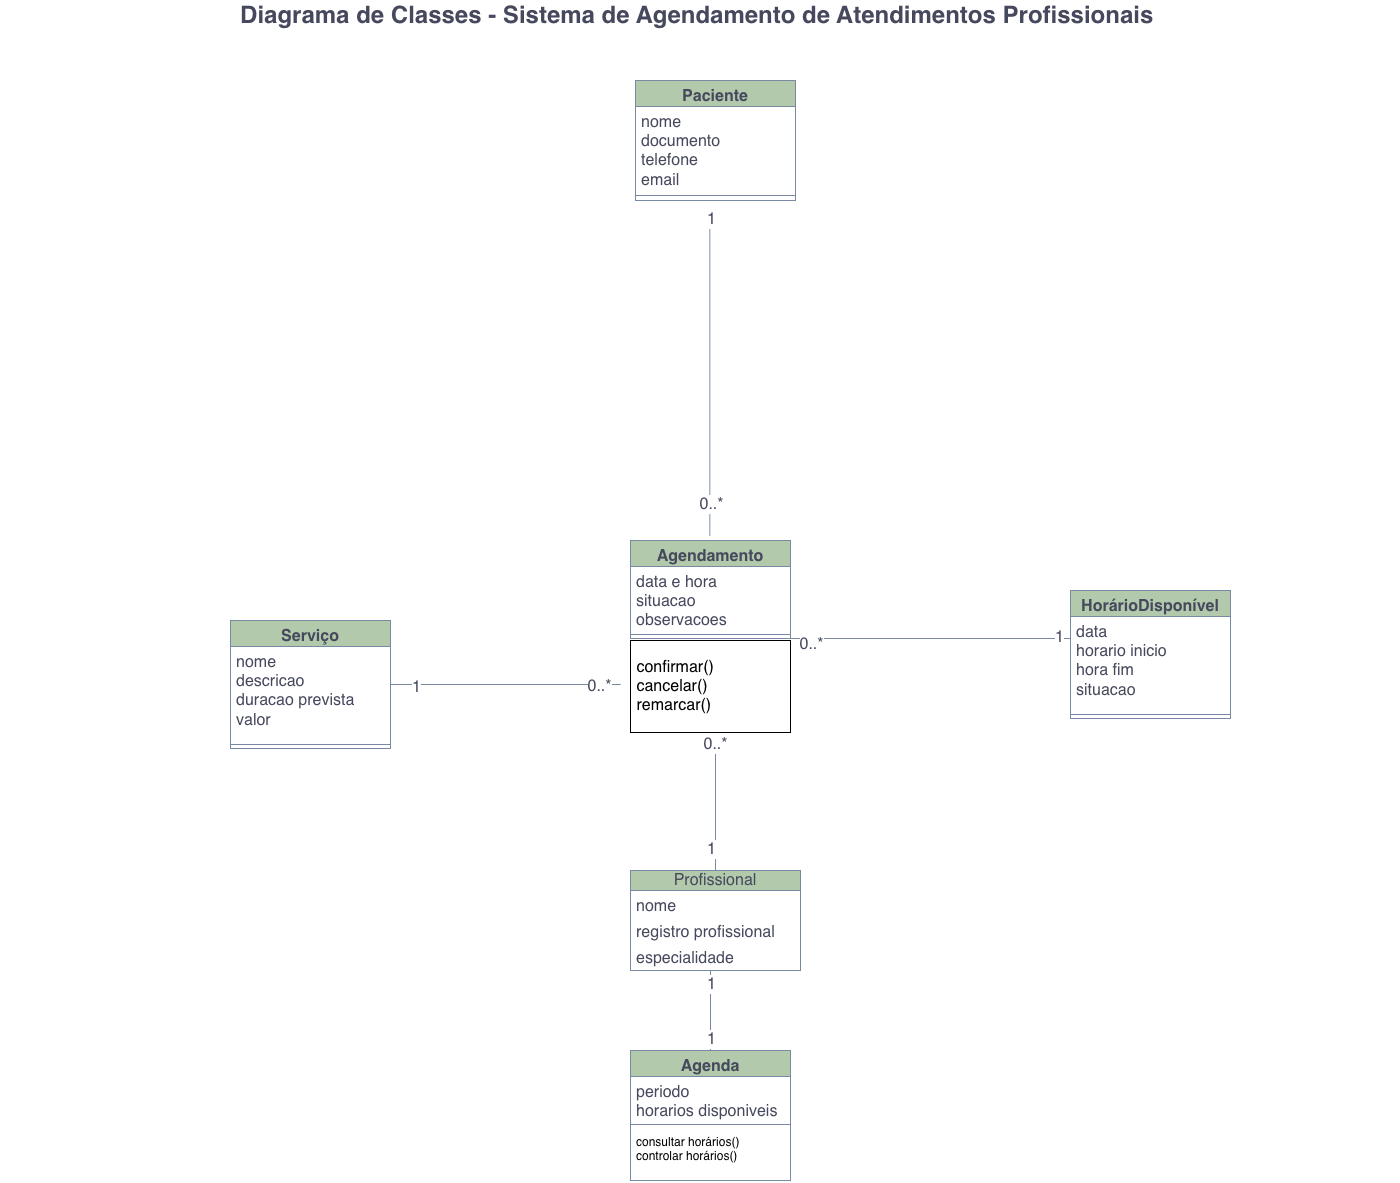

The diagram above was exported from draw.io. Its source (the exported page's mxGraphModel, read from the mxfile embedded in the PNG):
<mxGraphModel dx="2135" dy="1005" grid="1" gridSize="10" guides="1" tooltips="1" connect="1" arrows="1" fold="1" page="1" pageScale="1" pageWidth="2336" pageHeight="1654" math="0" shadow="0">
  <root>
    <mxCell id="0" />
    <mxCell id="1" parent="0" />
    <mxCell id="fm4GNbM-AQbAldRIPgOZ-1" parent="1" style="swimlane;fontStyle=1;align=center;verticalAlign=top;childLayout=stackLayout;horizontal=1;startSize=26;horizontalStack=0;resizeParent=1;resizeParentMax=0;resizeLast=0;collapsible=1;marginBottom=0;whiteSpace=wrap;html=1;labelBackgroundColor=none;fillColor=#B2C9AB;strokeColor=#788AA3;fontColor=#46495D;" value="&lt;font style=&quot;font-size: 16px;&quot;&gt;Paciente&lt;/font&gt;" vertex="1">
      <mxGeometry height="120" width="160" x="765" y="460" as="geometry" />
    </mxCell>
    <mxCell id="fm4GNbM-AQbAldRIPgOZ-2" parent="fm4GNbM-AQbAldRIPgOZ-1" style="text;strokeColor=none;fillColor=none;align=left;verticalAlign=top;spacingLeft=4;spacingRight=4;overflow=hidden;rotatable=0;points=[[0,0.5],[1,0.5]];portConstraint=eastwest;whiteSpace=wrap;html=1;labelBackgroundColor=none;fontColor=#46495D;" value="&lt;font style=&quot;&quot;&gt;&lt;font style=&quot;font-size: 16px;&quot;&gt;nome&lt;br&gt;documento&lt;br&gt;telefone&lt;br&gt;email&lt;br&gt;&lt;br&gt;&lt;/font&gt;&lt;br&gt;&lt;/font&gt;" vertex="1">
      <mxGeometry height="84" width="160" y="26" as="geometry" />
    </mxCell>
    <mxCell id="fm4GNbM-AQbAldRIPgOZ-3" parent="fm4GNbM-AQbAldRIPgOZ-1" style="line;strokeWidth=1;fillColor=none;align=left;verticalAlign=middle;spacingTop=-1;spacingLeft=3;spacingRight=3;rotatable=0;labelPosition=right;points=[];portConstraint=eastwest;strokeColor=#788AA3;labelBackgroundColor=none;fontColor=#46495D;" value="" vertex="1">
      <mxGeometry height="10" width="160" y="110" as="geometry" />
    </mxCell>
    <mxCell id="fm4GNbM-AQbAldRIPgOZ-4" edge="1" parent="1" source="fm4GNbM-AQbAldRIPgOZ-7" style="edgeStyle=orthogonalEdgeStyle;rounded=0;orthogonalLoop=1;jettySize=auto;html=1;strokeColor=#788AA3;fontColor=#46495D;fillColor=#B2C9AB;endArrow=none;endFill=0;">
      <mxGeometry relative="1" as="geometry">
        <mxPoint x="750" y="1064" as="targetPoint" />
      </mxGeometry>
    </mxCell>
    <mxCell id="fm4GNbM-AQbAldRIPgOZ-5" connectable="0" parent="fm4GNbM-AQbAldRIPgOZ-4" style="edgeLabel;html=1;align=center;verticalAlign=middle;resizable=0;points=[];strokeColor=#788AA3;fontColor=#46495D;fillColor=#B2C9AB;" value="&lt;font size=&quot;3&quot;&gt;1&lt;/font&gt;" vertex="1">
      <mxGeometry relative="1" x="-0.7797" y="-2" as="geometry">
        <mxPoint as="offset" />
      </mxGeometry>
    </mxCell>
    <mxCell id="fm4GNbM-AQbAldRIPgOZ-6" connectable="0" parent="fm4GNbM-AQbAldRIPgOZ-4" style="edgeLabel;html=1;align=center;verticalAlign=middle;resizable=0;points=[];strokeColor=#788AA3;fontColor=#46495D;fillColor=#B2C9AB;" value="&lt;font size=&quot;3&quot;&gt;0..*&lt;/font&gt;" vertex="1">
      <mxGeometry relative="1" x="0.8145" y="-1" as="geometry">
        <mxPoint as="offset" />
      </mxGeometry>
    </mxCell>
    <mxCell id="fm4GNbM-AQbAldRIPgOZ-7" parent="1" style="swimlane;fontStyle=1;align=center;verticalAlign=top;childLayout=stackLayout;horizontal=1;startSize=26;horizontalStack=0;resizeParent=1;resizeParentMax=0;resizeLast=0;collapsible=1;marginBottom=0;whiteSpace=wrap;html=1;labelBackgroundColor=none;fillColor=#B2C9AB;strokeColor=#788AA3;fontColor=#46495D;" value="&lt;font style=&quot;font-size: 16px;&quot;&gt;Serviço&lt;/font&gt;" vertex="1">
      <mxGeometry height="128" width="160" x="360" y="1000" as="geometry" />
    </mxCell>
    <mxCell id="fm4GNbM-AQbAldRIPgOZ-8" parent="fm4GNbM-AQbAldRIPgOZ-7" style="text;strokeColor=none;fillColor=none;align=left;verticalAlign=top;spacingLeft=4;spacingRight=4;overflow=hidden;rotatable=0;points=[[0,0.5],[1,0.5]];portConstraint=eastwest;whiteSpace=wrap;html=1;labelBackgroundColor=none;fontColor=#46495D;" value="&lt;font size=&quot;3&quot;&gt;nome&lt;br&gt;descricao&lt;br&gt;duracao prevista&lt;br&gt;valor&lt;/font&gt;" vertex="1">
      <mxGeometry height="94" width="160" y="26" as="geometry" />
    </mxCell>
    <mxCell id="fm4GNbM-AQbAldRIPgOZ-9" parent="fm4GNbM-AQbAldRIPgOZ-7" style="line;strokeWidth=1;fillColor=none;align=left;verticalAlign=middle;spacingTop=-1;spacingLeft=3;spacingRight=3;rotatable=0;labelPosition=right;points=[];portConstraint=eastwest;strokeColor=#788AA3;labelBackgroundColor=none;fontColor=#46495D;" value="" vertex="1">
      <mxGeometry height="8" width="160" y="120" as="geometry" />
    </mxCell>
    <mxCell id="fm4GNbM-AQbAldRIPgOZ-10" edge="1" parent="1" style="edgeStyle=orthogonalEdgeStyle;rounded=0;orthogonalLoop=1;jettySize=auto;html=1;entryX=0.5;entryY=1;entryDx=0;entryDy=0;strokeColor=#788AA3;fontColor=#46495D;fillColor=#B2C9AB;endArrow=none;endFill=0;">
      <mxGeometry relative="1" as="geometry">
        <mxPoint x="839.33" y="915" as="sourcePoint" />
        <mxPoint x="839.33" y="590" as="targetPoint" />
      </mxGeometry>
    </mxCell>
    <mxCell id="fm4GNbM-AQbAldRIPgOZ-11" connectable="0" parent="fm4GNbM-AQbAldRIPgOZ-10" style="edgeLabel;html=1;align=center;verticalAlign=middle;resizable=0;points=[];strokeColor=#788AA3;fontColor=#46495D;fillColor=#B2C9AB;" value="&lt;font size=&quot;3&quot;&gt;1&lt;/font&gt;" vertex="1">
      <mxGeometry relative="1" x="0.9533" as="geometry">
        <mxPoint as="offset" />
      </mxGeometry>
    </mxCell>
    <mxCell id="fm4GNbM-AQbAldRIPgOZ-12" connectable="0" parent="fm4GNbM-AQbAldRIPgOZ-10" style="edgeLabel;html=1;align=center;verticalAlign=middle;resizable=0;points=[];strokeColor=#788AA3;fontColor=#46495D;fillColor=#B2C9AB;" value="&lt;font size=&quot;3&quot;&gt;0..*&lt;/font&gt;" vertex="1">
      <mxGeometry relative="1" x="-0.7967" y="-2" as="geometry">
        <mxPoint x="-2" as="offset" />
      </mxGeometry>
    </mxCell>
    <mxCell id="fm4GNbM-AQbAldRIPgOZ-13" parent="1" style="swimlane;fontStyle=1;align=center;verticalAlign=top;childLayout=stackLayout;horizontal=1;startSize=26;horizontalStack=0;resizeParent=1;resizeParentMax=0;resizeLast=0;collapsible=1;marginBottom=0;whiteSpace=wrap;html=1;labelBackgroundColor=none;fillColor=#B2C9AB;strokeColor=#788AA3;fontColor=#46495D;" value="&lt;font style=&quot;font-size: 16px;&quot;&gt;Agendamento&lt;/font&gt;" vertex="1">
      <mxGeometry height="98" width="160" x="760" y="920" as="geometry" />
    </mxCell>
    <mxCell id="fm4GNbM-AQbAldRIPgOZ-17" parent="fm4GNbM-AQbAldRIPgOZ-13" style="text;strokeColor=none;fillColor=none;align=left;verticalAlign=top;spacingLeft=4;spacingRight=4;overflow=hidden;rotatable=0;points=[[0,0.5],[1,0.5]];portConstraint=eastwest;whiteSpace=wrap;html=1;labelBackgroundColor=none;fontColor=#46495D;" value="&lt;font style=&quot;font-size: 16px;&quot;&gt;data e hora&lt;br&gt;situacao&lt;br&gt;observacoes&lt;br&gt;&lt;br&gt;&lt;/font&gt;&lt;div&gt;&lt;font style=&quot;font-size: 14px;&quot;&gt;&lt;br&gt;&lt;/font&gt;&lt;/div&gt;" vertex="1">
      <mxGeometry height="64" width="160" y="26" as="geometry" />
    </mxCell>
    <mxCell id="fm4GNbM-AQbAldRIPgOZ-18" parent="fm4GNbM-AQbAldRIPgOZ-13" style="line;strokeWidth=1;fillColor=none;align=left;verticalAlign=middle;spacingTop=-1;spacingLeft=3;spacingRight=3;rotatable=0;labelPosition=right;points=[];portConstraint=eastwest;strokeColor=#788AA3;labelBackgroundColor=none;fontColor=#46495D;" value="" vertex="1">
      <mxGeometry height="8" width="160" y="90" as="geometry" />
    </mxCell>
    <mxCell id="fm4GNbM-AQbAldRIPgOZ-19" edge="1" parent="1" source="fm4GNbM-AQbAldRIPgOZ-22" style="edgeStyle=orthogonalEdgeStyle;rounded=0;orthogonalLoop=1;jettySize=auto;html=1;strokeColor=#788AA3;fontColor=#46495D;fillColor=#B2C9AB;endArrow=none;endFill=0;">
      <mxGeometry relative="1" as="geometry">
        <mxPoint x="840" y="1350" as="targetPoint" />
      </mxGeometry>
    </mxCell>
    <mxCell id="fm4GNbM-AQbAldRIPgOZ-20" connectable="0" parent="fm4GNbM-AQbAldRIPgOZ-19" style="edgeLabel;html=1;align=center;verticalAlign=middle;resizable=0;points=[];strokeColor=#788AA3;fontColor=#46495D;fillColor=#B2C9AB;" value="&lt;font size=&quot;3&quot;&gt;1&lt;/font&gt;" vertex="1">
      <mxGeometry relative="1" x="0.675" as="geometry">
        <mxPoint as="offset" />
      </mxGeometry>
    </mxCell>
    <mxCell id="fm4GNbM-AQbAldRIPgOZ-21" connectable="0" parent="fm4GNbM-AQbAldRIPgOZ-19" style="edgeLabel;html=1;align=center;verticalAlign=middle;resizable=0;points=[];strokeColor=#788AA3;fontColor=#46495D;fillColor=#B2C9AB;" value="&lt;font size=&quot;3&quot;&gt;1&lt;/font&gt;" vertex="1">
      <mxGeometry relative="1" x="-0.7" as="geometry">
        <mxPoint as="offset" />
      </mxGeometry>
    </mxCell>
    <mxCell id="fm4GNbM-AQbAldRIPgOZ-22" parent="1" style="swimlane;fontStyle=1;align=center;verticalAlign=top;childLayout=stackLayout;horizontal=1;startSize=26;horizontalStack=0;resizeParent=1;resizeParentMax=0;resizeLast=0;collapsible=1;marginBottom=0;whiteSpace=wrap;html=1;labelBackgroundColor=none;fillColor=#B2C9AB;strokeColor=#788AA3;fontColor=#46495D;" value="&lt;font style=&quot;font-size: 16px;&quot;&gt;Agenda&lt;/font&gt;" vertex="1">
      <mxGeometry height="130" width="160" x="760" y="1430" as="geometry" />
    </mxCell>
    <mxCell id="fm4GNbM-AQbAldRIPgOZ-23" parent="fm4GNbM-AQbAldRIPgOZ-22" style="text;strokeColor=none;fillColor=none;align=left;verticalAlign=top;spacingLeft=4;spacingRight=4;overflow=hidden;rotatable=0;points=[[0,0.5],[1,0.5]];portConstraint=eastwest;whiteSpace=wrap;html=1;labelBackgroundColor=none;fontColor=#46495D;" value="&lt;font size=&quot;3&quot;&gt;periodo&lt;br&gt;horarios disponiveis&lt;/font&gt;" vertex="1">
      <mxGeometry height="44" width="160" y="26" as="geometry" />
    </mxCell>
    <mxCell id="fm4GNbM-AQbAldRIPgOZ-24" parent="fm4GNbM-AQbAldRIPgOZ-22" style="line;strokeWidth=1;fillColor=none;align=left;verticalAlign=middle;spacingTop=-1;spacingLeft=3;spacingRight=3;rotatable=0;labelPosition=right;points=[];portConstraint=eastwest;strokeColor=#788AA3;labelBackgroundColor=none;fontColor=#46495D;" value="" vertex="1">
      <mxGeometry height="8" width="160" y="70" as="geometry" />
    </mxCell>
    <mxCell id="fm4GNbM-AQbAldRIPgOZ-25" parent="fm4GNbM-AQbAldRIPgOZ-22" style="text;strokeColor=none;fillColor=none;align=left;verticalAlign=top;spacingLeft=4;spacingRight=4;overflow=hidden;rotatable=0;points=[[0,0.5],[1,0.5]];portConstraint=eastwest;whiteSpace=wrap;html=1;" value="consultar horários()&lt;br&gt;controlar horários()" vertex="1">
      <mxGeometry height="52" width="160" y="78" as="geometry" />
    </mxCell>
    <mxCell id="fm4GNbM-AQbAldRIPgOZ-26" parent="1" style="text;strokeColor=none;fillColor=none;align=left;verticalAlign=top;spacingLeft=4;spacingRight=4;overflow=hidden;rotatable=0;points=[[0,0.5],[1,0.5]];portConstraint=eastwest;whiteSpace=wrap;html=1;labelBackgroundColor=none;fontColor=#46495D;" value="+ method(type): type" vertex="1">
      <mxGeometry height="4" width="160" x="360" y="1076" as="geometry" />
    </mxCell>
    <mxCell id="fm4GNbM-AQbAldRIPgOZ-27" edge="1" parent="1" source="fm4GNbM-AQbAldRIPgOZ-30" style="edgeStyle=orthogonalEdgeStyle;rounded=0;orthogonalLoop=1;jettySize=auto;html=1;strokeColor=#788AA3;fontColor=#46495D;fillColor=#B2C9AB;endArrow=none;endFill=0;">
      <mxGeometry relative="1" as="geometry">
        <mxPoint x="845" y="1120" as="targetPoint" />
      </mxGeometry>
    </mxCell>
    <mxCell id="fm4GNbM-AQbAldRIPgOZ-28" connectable="0" parent="fm4GNbM-AQbAldRIPgOZ-27" style="edgeLabel;html=1;align=center;verticalAlign=middle;resizable=0;points=[];strokeColor=#788AA3;fontColor=#46495D;fillColor=#B2C9AB;" value="&lt;font size=&quot;3&quot;&gt;1&lt;/font&gt;" vertex="1">
      <mxGeometry relative="1" x="-0.6615" y="5" as="geometry">
        <mxPoint as="offset" />
      </mxGeometry>
    </mxCell>
    <mxCell id="fm4GNbM-AQbAldRIPgOZ-29" connectable="0" parent="fm4GNbM-AQbAldRIPgOZ-27" style="edgeLabel;html=1;align=center;verticalAlign=middle;resizable=0;points=[];strokeColor=#788AA3;fontColor=#46495D;fillColor=#B2C9AB;" value="&lt;font style=&quot;font-size: 16px;&quot;&gt;0..*&lt;/font&gt;" vertex="1">
      <mxGeometry relative="1" x="0.9795" y="1" as="geometry">
        <mxPoint as="offset" />
      </mxGeometry>
    </mxCell>
    <mxCell id="fm4GNbM-AQbAldRIPgOZ-30" parent="1" style="swimlane;fontStyle=0;childLayout=stackLayout;horizontal=1;startSize=20;fillColor=#B2C9AB;horizontalStack=0;resizeParent=1;resizeParentMax=0;resizeLast=0;collapsible=1;marginBottom=0;whiteSpace=wrap;html=1;strokeColor=#788AA3;fontColor=#46495D;labelBackgroundColor=none;" value="&lt;font style=&quot;font-size: 16px;&quot;&gt;Profissional&lt;/font&gt;" vertex="1">
      <mxGeometry height="100" width="170" x="760" y="1250" as="geometry" />
    </mxCell>
    <mxCell id="fm4GNbM-AQbAldRIPgOZ-31" parent="fm4GNbM-AQbAldRIPgOZ-30" style="text;strokeColor=none;fillColor=none;align=left;verticalAlign=top;spacingLeft=4;spacingRight=4;overflow=hidden;rotatable=0;points=[[0,0.5],[1,0.5]];portConstraint=eastwest;whiteSpace=wrap;html=1;fontColor=#46495D;labelBackgroundColor=none;" value="&lt;span style=&quot;font-size: 16px;&quot;&gt;nome&lt;br&gt;&lt;br&gt;&lt;/span&gt;" vertex="1">
      <mxGeometry height="26" width="170" y="20" as="geometry" />
    </mxCell>
    <mxCell id="fm4GNbM-AQbAldRIPgOZ-32" parent="fm4GNbM-AQbAldRIPgOZ-30" style="text;strokeColor=none;fillColor=none;align=left;verticalAlign=top;spacingLeft=4;spacingRight=4;overflow=hidden;rotatable=0;points=[[0,0.5],[1,0.5]];portConstraint=eastwest;whiteSpace=wrap;html=1;fontColor=#46495D;labelBackgroundColor=none;" value="&lt;font style=&quot;font-size: 16px;&quot;&gt;registro profissional&lt;/font&gt;" vertex="1">
      <mxGeometry height="26" width="170" y="46" as="geometry" />
    </mxCell>
    <mxCell id="fm4GNbM-AQbAldRIPgOZ-33" parent="fm4GNbM-AQbAldRIPgOZ-30" style="text;strokeColor=none;fillColor=none;align=left;verticalAlign=top;spacingLeft=4;spacingRight=4;overflow=hidden;rotatable=0;points=[[0,0.5],[1,0.5]];portConstraint=eastwest;whiteSpace=wrap;html=1;fontColor=#46495D;labelBackgroundColor=none;" value="&lt;font style=&quot;font-size: 16px;&quot;&gt;especialidade&lt;/font&gt;" vertex="1">
      <mxGeometry height="28" width="170" y="72" as="geometry" />
    </mxCell>
    <mxCell id="fm4GNbM-AQbAldRIPgOZ-34" parent="1" style="swimlane;fontStyle=1;align=center;verticalAlign=top;childLayout=stackLayout;horizontal=1;startSize=26;horizontalStack=0;resizeParent=1;resizeParentMax=0;resizeLast=0;collapsible=1;marginBottom=0;whiteSpace=wrap;html=1;labelBackgroundColor=none;fillColor=#B2C9AB;strokeColor=#788AA3;fontColor=#46495D;" value="&lt;font style=&quot;font-size: 16px;&quot;&gt;HorárioDisponível&lt;/font&gt;" vertex="1">
      <mxGeometry height="128" width="160" x="1200" y="970" as="geometry" />
    </mxCell>
    <mxCell id="fm4GNbM-AQbAldRIPgOZ-35" parent="fm4GNbM-AQbAldRIPgOZ-34" style="text;strokeColor=none;fillColor=none;align=left;verticalAlign=top;spacingLeft=4;spacingRight=4;overflow=hidden;rotatable=0;points=[[0,0.5],[1,0.5]];portConstraint=eastwest;whiteSpace=wrap;html=1;labelBackgroundColor=none;fontColor=#46495D;" value="&lt;font size=&quot;3&quot;&gt;data&lt;br&gt;horario inicio&lt;br&gt;hora fim&lt;br&gt;situacao&lt;br&gt;&lt;br&gt;&lt;/font&gt;" vertex="1">
      <mxGeometry height="94" width="160" y="26" as="geometry" />
    </mxCell>
    <mxCell id="fm4GNbM-AQbAldRIPgOZ-36" parent="fm4GNbM-AQbAldRIPgOZ-34" style="line;strokeWidth=1;fillColor=none;align=left;verticalAlign=middle;spacingTop=-1;spacingLeft=3;spacingRight=3;rotatable=0;labelPosition=right;points=[];portConstraint=eastwest;strokeColor=#788AA3;labelBackgroundColor=none;fontColor=#46495D;" value="" vertex="1">
      <mxGeometry height="8" width="160" y="120" as="geometry" />
    </mxCell>
    <mxCell id="fm4GNbM-AQbAldRIPgOZ-37" parent="1" style="text;html=1;whiteSpace=wrap;strokeColor=none;fillColor=none;align=center;verticalAlign=middle;rounded=0;fontColor=#46495D;" value="&lt;span style=&quot;font-size: 24px;&quot;&gt;&lt;b&gt;Diagrama de Classes - Sistema de Agendamento de Atendimentos Profissionais&amp;nbsp;&lt;/b&gt;&lt;/span&gt;" vertex="1">
      <mxGeometry height="30" width="1400" x="130" y="380" as="geometry" />
    </mxCell>
    <mxCell id="fm4GNbM-AQbAldRIPgOZ-38" parent="1" style="html=1;whiteSpace=wrap;align=left;" value="&lt;font style=&quot;font-size: 16px;&quot;&gt;&amp;nbsp;confirmar()&lt;/font&gt;&lt;div style=&quot;&quot;&gt;&lt;font size=&quot;3&quot;&gt;&amp;nbsp;cancelar()&lt;br&gt;&amp;nbsp;remarcar()&lt;/font&gt;&lt;/div&gt;" vertex="1">
      <mxGeometry height="92" width="160" x="760" y="1020" as="geometry" />
    </mxCell>
    <mxCell id="fm4GNbM-AQbAldRIPgOZ-14" edge="1" parent="1" style="edgeStyle=orthogonalEdgeStyle;rounded=0;orthogonalLoop=1;jettySize=auto;html=1;strokeColor=#788AA3;fontColor=#46495D;fillColor=#B2C9AB;endArrow=none;endFill=0;">
      <mxGeometry relative="1" as="geometry">
        <mxPoint x="920" y="1018" as="sourcePoint" />
        <mxPoint x="1200" y="1018" as="targetPoint" />
      </mxGeometry>
    </mxCell>
    <mxCell id="fm4GNbM-AQbAldRIPgOZ-15" connectable="0" parent="fm4GNbM-AQbAldRIPgOZ-14" style="edgeLabel;html=1;align=center;verticalAlign=middle;resizable=0;points=[];strokeColor=#788AA3;fontColor=#46495D;fillColor=#B2C9AB;" value="&lt;font size=&quot;3&quot;&gt;1&lt;/font&gt;" vertex="1">
      <mxGeometry relative="1" x="0.919" y="2" as="geometry">
        <mxPoint as="offset" />
      </mxGeometry>
    </mxCell>
    <mxCell id="fm4GNbM-AQbAldRIPgOZ-16" connectable="0" parent="fm4GNbM-AQbAldRIPgOZ-14" style="edgeLabel;html=1;align=center;verticalAlign=middle;resizable=0;points=[];strokeColor=#788AA3;fontColor=#46495D;fillColor=#B2C9AB;" value="&lt;span style=&quot;font-size: 16px;&quot;&gt;0..*&lt;/span&gt;" vertex="1">
      <mxGeometry relative="1" x="-0.8548" y="-5" as="geometry">
        <mxPoint as="offset" />
      </mxGeometry>
    </mxCell>
  </root>
</mxGraphModel>